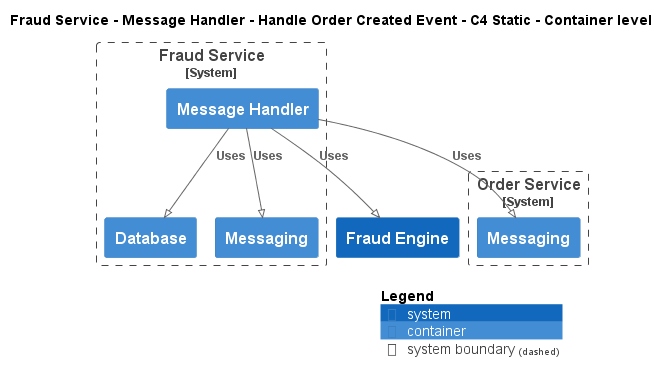

The diagram above was rendered by PlantUML. Its source (embedded in the PNG):
@startuml
!pragma layout smetana
!include ..\..\..\..\..\..\..\.c4s\C4_Container.puml

AddElementTag("c4interflow:lifecycle:new", $bgColor=green, $fontColor=#ffffff, $borderColor=green, $shadowing="False")
AddElementTag("c4interflow:lifecycle:changed", $bgColor=orange, $fontColor=#ffffff, $borderColor=orange, $shadowing="False")
AddElementTag("c4interflow:lifecycle:removed", $bgColor=red, $fontColor=#ffffff, $borderColor=red, $shadowing="False")

AddRelTag("c4interflow:lifecycle:new", $textColor=green, $lineColor=green)
AddRelTag("c4interflow:lifecycle:changed", $textColor=orange, $lineColor=orange)
AddRelTag("c4interflow:lifecycle:removed", $textColor=red, $lineColor=red)

SHOW_PERSON_PORTRAIT()
LAYOUT_TOP_DOWN()

skinparam linetype polyline

title Fraud Service - Message Handler - Handle Order Created Event - C4 Static - Container level


System_Boundary(ECommercePlatform.SoftwareSystems.FraudService, "Fraud Service") {
    Container(ECommercePlatform.SoftwareSystems.FraudService.Containers.MessageHandler, "Message Handler", "", "")
    Container(ECommercePlatform.SoftwareSystems.FraudService.Containers.Database, "Database", "", "")
    Container(ECommercePlatform.SoftwareSystems.FraudService.Containers.Messaging, "Messaging", "", "")
}

System_Boundary(ECommercePlatform.SoftwareSystems.OrderService, "Order Service") {
    Container(ECommercePlatform.SoftwareSystems.OrderService.Containers.Messaging, "Messaging", "", "")
}
System(ECommercePlatform.SoftwareSystems.FraudEngine, "Fraud Engine", "")

Rel(ECommercePlatform.SoftwareSystems.FraudService.Containers.MessageHandler, ECommercePlatform.SoftwareSystems.OrderService.Containers.Messaging, "Uses")
Rel(ECommercePlatform.SoftwareSystems.FraudService.Containers.MessageHandler, ECommercePlatform.SoftwareSystems.FraudService.Containers.Database, "Uses")
Rel(ECommercePlatform.SoftwareSystems.FraudService.Containers.MessageHandler, ECommercePlatform.SoftwareSystems.FraudEngine, "Uses")
Rel(ECommercePlatform.SoftwareSystems.FraudService.Containers.MessageHandler, ECommercePlatform.SoftwareSystems.FraudService.Containers.Messaging, "Uses")


SHOW_LEGEND()
@enduml